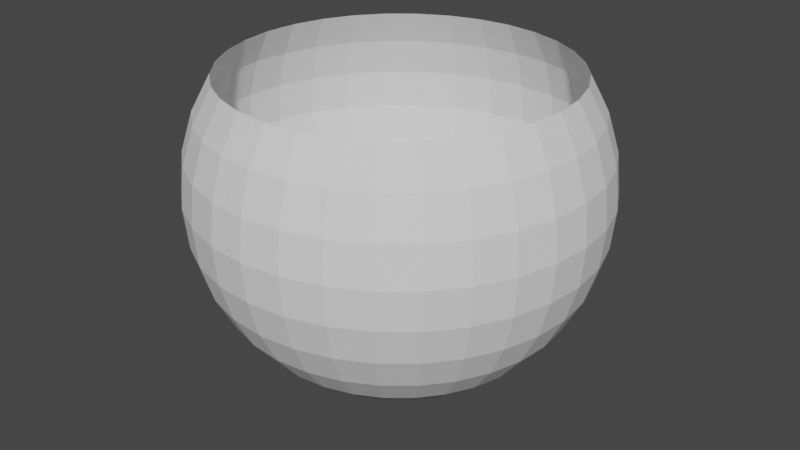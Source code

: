 # Source: hole_enemy.blend  (saved by Blender 3.4.6; exported with 4.5.12 LTS)
import bpy
from mathutils import Matrix  # noqa: F401  (used for matrix-valued properties, if any)

bpy.ops.wm.read_factory_settings(use_empty=True)
scene = bpy.context.scene
scene.name = 'Scene'

# ---- collections
col_collection = bpy.data.collections.new('Collection'); scene.collection.children.link(col_collection)

# ---- world
world_world = bpy.data.worlds.new('World'); scene.world = world_world
world_world.use_nodes = True; world_world.node_tree.nodes.clear()
_N = world_world.node_tree.nodes; _L = world_world.node_tree.links
n0 = _N.new('ShaderNodeOutputWorld'); n0.name = 'World Output'; n0.location = (300, 300)
n1 = _N.new('ShaderNodeBackground'); n1.name = 'Background'; n1.location = (10, 300)
n1.inputs[0].default_value = (0.05088, 0.05088, 0.05088, 1.0)
_L.new(n1.outputs[0], n0.inputs[0])
n0.is_active_output = True
world_world.color = (0.05088, 0.05088, 0.05088)
world_world.use_sun_shadow = False
world_world.sun_shadow_jitter_overblur = 0.0

# ---- meshes
me_sphere = bpy.data.meshes.new('Sphere')
me_sphere.from_pydata([(0.0, 0.4157, 0.2778), (0.0, 0.4904, 0.09755), (0.0, 0.5, 0.0), (0.0, 0.4904, -0.09755), (0.0, 0.4157, -0.2778), (0.08111, 0.4077, 0.2778), (0.09012, 0.4531, 0.1913), (0.09567, 0.481, 0.09755), (0.09755, 0.4904, 0.0), (0.09567, 0.481, -0.09755), (0.09012, 0.4531, -0.1913), (0.08111, 0.4077, -0.2778), (0.06897, 0.3468, -0.3536), (0.05419, 0.2724, -0.4157), (0.03733, 0.1877, -0.4619), (0.01903, 0.09567, -0.4904), (0.1591, 0.3841, 0.2778), (0.1768, 0.4268, 0.1913), (0.1877, 0.4531, 0.09755), (0.1913, 0.4619, 0.0), (0.1877, 0.4531, -0.09755), (0.1768, 0.4268, -0.1913), (0.1591, 0.3841, -0.2778), (0.1353, 0.3266, -0.3536), (0.1063, 0.2566, -0.4157), (0.07322, 0.1768, -0.4619), (0.03733, 0.09012, -0.4904), (0.231, 0.3457, 0.2778), (0.2566, 0.3841, 0.1913), (0.2724, 0.4077, 0.09755), (0.2778, 0.4157, 0.0), (0.2724, 0.4077, -0.09755), (0.2566, 0.3841, -0.1913), (0.231, 0.3457, -0.2778), (0.1964, 0.294, -0.3536), (0.1543, 0.231, -0.4157), (0.1063, 0.1591, -0.4619), (0.05419, 0.08111, -0.4904), (0.294, 0.294, 0.2778), (0.3266, 0.3266, 0.1913), (0.3468, 0.3468, 0.09755), (0.3536, 0.3536, 0.0), (0.3468, 0.3468, -0.09755), (0.3266, 0.3266, -0.1913), (0.294, 0.294, -0.2778), (0.25, 0.25, -0.3536), (0.1964, 0.1964, -0.4157), (0.1353, 0.1353, -0.4619), (0.06897, 0.06897, -0.4904), (0.3457, 0.231, 0.2778), (0.3841, 0.2566, 0.1913), (0.4077, 0.2724, 0.09755), (0.4157, 0.2778, 0.0), (0.4077, 0.2724, -0.09755), (0.3841, 0.2566, -0.1913), (0.3457, 0.231, -0.2778), (0.294, 0.1964, -0.3536), (0.231, 0.1543, -0.4157), (0.1591, 0.1063, -0.4619), (0.08111, 0.05419, -0.4904), (0.3841, 0.1591, 0.2778), (0.4268, 0.1768, 0.1913), (0.4531, 0.1877, 0.09755), (0.4619, 0.1913, 0.0), (0.4531, 0.1877, -0.09755), (0.4268, 0.1768, -0.1913), (0.3841, 0.1591, -0.2778), (0.3266, 0.1353, -0.3536), (0.2566, 0.1063, -0.4157), (0.1768, 0.07322, -0.4619), (0.09012, 0.03733, -0.4904), (0.4077, 0.08111, 0.2778), (0.4531, 0.09012, 0.1913), (0.481, 0.09567, 0.09755), (0.4904, 0.09755, 0.0), (0.481, 0.09567, -0.09755), (0.4531, 0.09012, -0.1913), (0.4077, 0.08111, -0.2778), (0.3468, 0.06897, -0.3536), (0.2724, 0.05419, -0.4157), (0.1877, 0.03733, -0.4619), (0.09567, 0.01903, -0.4904), (0.4157, -4.47e-08, 0.2778), (0.4619, 2.235e-08, 0.1913), (0.4904, -4.47e-08, 0.09755), (0.5, -8.196e-08, 0.0), (0.4904, -4.47e-08, -0.09755), (0.4619, 2.235e-08, -0.1913), (0.4157, -4.47e-08, -0.2778), (0.3536, 7.451e-09, -0.3536), (0.2778, -2.608e-08, -0.4157), (0.1913, -1.118e-08, -0.4619), (0.09755, -5.588e-09, -0.4904), (0.4077, -0.08111, 0.2778), (0.4531, -0.09012, 0.1913), (0.481, -0.09567, 0.09755), (0.4904, -0.09755, 0.0), (0.481, -0.09567, -0.09755), (0.4531, -0.09012, -0.1913), (0.4077, -0.08111, -0.2778), (0.3468, -0.06897, -0.3536), (0.2724, -0.05419, -0.4157), (0.1877, -0.03733, -0.4619), (0.09567, -0.01903, -0.4904), (0.3841, -0.1591, 0.2778), (0.4268, -0.1768, 0.1913), (0.4531, -0.1877, 0.09755), (0.4619, -0.1913, 0.0), (0.4531, -0.1877, -0.09755), (0.4268, -0.1768, -0.1913), (0.3841, -0.1591, -0.2778), (0.3266, -0.1353, -0.3536), (0.2566, -0.1063, -0.4157), (0.1768, -0.07322, -0.4619), (0.09012, -0.03733, -0.4904), (0.3457, -0.231, 0.2778), (0.3841, -0.2566, 0.1913), (0.4077, -0.2724, 0.09755), (0.4157, -0.2778, 0.0), (0.4077, -0.2724, -0.09755), (0.3841, -0.2566, -0.1913), (0.3457, -0.231, -0.2778), (0.294, -0.1964, -0.3536), (0.231, -0.1543, -0.4157), (0.1591, -0.1063, -0.4619), (0.08111, -0.05419, -0.4904), (0.294, -0.294, 0.2778), (0.3266, -0.3266, 0.1913), (0.3468, -0.3468, 0.09755), (0.3536, -0.3536, 0.0), (0.3468, -0.3468, -0.09755), (0.3266, -0.3266, -0.1913), (0.294, -0.294, -0.2778), (0.25, -0.25, -0.3536), (0.1964, -0.1964, -0.4157), (0.1353, -0.1353, -0.4619), (0.06897, -0.06897, -0.4904), (0.231, -0.3457, 0.2778), (0.2566, -0.3841, 0.1913), (0.2724, -0.4077, 0.09755), (0.2778, -0.4157, 0.0), (0.2724, -0.4077, -0.09755), (0.2566, -0.3841, -0.1913), (0.231, -0.3457, -0.2778), (0.1964, -0.294, -0.3536), (0.1543, -0.231, -0.4157), (0.1063, -0.1591, -0.4619), (0.05419, -0.08111, -0.4904), (0.1591, -0.3841, 0.2778), (0.1768, -0.4268, 0.1913), (0.1877, -0.4531, 0.09755), (0.1913, -0.4619, 0.0), (0.1877, -0.4531, -0.09755), (0.1768, -0.4268, -0.1913), (0.1591, -0.3841, -0.2778), (0.1353, -0.3266, -0.3536), (0.1063, -0.2566, -0.4157), (0.07322, -0.1768, -0.4619), (0.03733, -0.09012, -0.4904), (0.08111, -0.4077, 0.2778), (0.09012, -0.4531, 0.1913), (0.09567, -0.481, 0.09755), (0.09754, -0.4904, 0.0), (0.09567, -0.481, -0.09755), (0.09012, -0.4531, -0.1913), (0.08111, -0.4077, -0.2778), (0.06897, -0.3468, -0.3536), (0.05419, -0.2724, -0.4157), (0.03733, -0.1877, -0.4619), (0.01903, -0.09567, -0.4904), (-5.215e-08, -0.4157, 0.2778), (1.49e-08, -0.4619, 0.1913), (-6.706e-08, -0.4904, 0.09755), (-1.639e-07, -0.5, 0.0), (-6.706e-08, -0.4904, -0.09755), (1.49e-08, -0.4619, -0.1913), (-5.215e-08, -0.4157, -0.2778), (-7.451e-09, -0.3536, -0.3536), (-4.843e-08, -0.2778, -0.4157), (-2.608e-08, -0.1913, -0.4619), (-3.725e-09, -0.09755, -0.4904), (-0.08111, -0.4077, 0.2778), (-0.09012, -0.4531, 0.1913), (-0.09567, -0.481, 0.09755), (-0.09755, -0.4904, 0.0), (-0.09567, -0.481, -0.09755), (-0.09012, -0.4531, -0.1913), (-0.08111, -0.4077, -0.2778), (-0.06897, -0.3468, -0.3536), (-0.05419, -0.2724, -0.4157), (-0.03733, -0.1877, -0.4619), (-0.01903, -0.09567, -0.4904), (-0.1591, -0.3841, 0.2778), (-0.1768, -0.4268, 0.1913), (-0.1877, -0.4531, 0.09755), (-0.1913, -0.4619, 0.0), (-0.1877, -0.4531, -0.09755), (-0.1768, -0.4268, -0.1913), (-0.1591, -0.3841, -0.2778), (-0.1353, -0.3266, -0.3536), (-0.1063, -0.2566, -0.4157), (-0.07322, -0.1768, -0.4619), (-0.03733, -0.09012, -0.4904), (-0.231, -0.3457, 0.2778), (-0.2566, -0.3841, 0.1913), (-0.2724, -0.4077, 0.09755), (-0.2778, -0.4157, 0.0), (-0.2724, -0.4077, -0.09755), (-0.2566, -0.3841, -0.1913), (-0.231, -0.3457, -0.2778), (-0.1964, -0.294, -0.3536), (-0.1543, -0.231, -0.4157), (-0.1063, -0.1591, -0.4619), (-0.05419, -0.08111, -0.4904), (-0.294, -0.294, 0.2778), (-0.3266, -0.3266, 0.1913), (-0.3468, -0.3468, 0.09755), (-0.3536, -0.3536, 0.0), (-0.3468, -0.3468, -0.09755), (-0.3266, -0.3266, -0.1913), (-0.294, -0.294, -0.2778), (-0.25, -0.25, -0.3536), (-0.1964, -0.1964, -0.4157), (-0.1353, -0.1353, -0.4619), (-0.06897, -0.06897, -0.4904), (0.0, 0.0, -0.5), (-0.3457, -0.231, 0.2778), (-0.3841, -0.2566, 0.1913), (-0.4077, -0.2724, 0.09755), (-0.4157, -0.2778, 0.0), (-0.4077, -0.2724, -0.09755), (-0.3841, -0.2566, -0.1913), (-0.3457, -0.231, -0.2778), (-0.294, -0.1964, -0.3536), (-0.231, -0.1543, -0.4157), (-0.1591, -0.1063, -0.4619), (-0.08111, -0.05419, -0.4904), (-0.3841, -0.1591, 0.2778), (-0.4268, -0.1768, 0.1913), (-0.4531, -0.1877, 0.09755), (-0.4619, -0.1913, 0.0), (-0.4531, -0.1877, -0.09755), (-0.4268, -0.1768, -0.1913), (-0.3841, -0.1591, -0.2778), (-0.3266, -0.1353, -0.3536), (-0.2566, -0.1063, -0.4157), (-0.1768, -0.07322, -0.4619), (-0.09012, -0.03733, -0.4904), (-0.4077, -0.08111, 0.2778), (-0.4531, -0.09012, 0.1913), (-0.481, -0.09567, 0.09755), (-0.4904, -0.09754, 0.0), (-0.481, -0.09567, -0.09755), (-0.4531, -0.09012, -0.1913), (-0.4077, -0.08111, -0.2778), (-0.3468, -0.06897, -0.3536), (-0.2724, -0.05419, -0.4157), (-0.1877, -0.03733, -0.4619), (-0.09567, -0.01903, -0.4904), (-0.4157, 8.196e-08, 0.2778), (-0.4619, 7.451e-09, 0.1913), (-0.4904, 1.341e-07, 0.09755), (-0.5, 2.235e-07, 0.0), (-0.4904, 1.341e-07, -0.09755), (-0.4619, 7.451e-09, -0.1913), (-0.4157, 8.196e-08, -0.2778), (-0.3536, 1.49e-08, -0.3536), (-0.2778, 7.451e-08, -0.4157), (-0.1913, 2.608e-08, -0.4619), (-0.09755, 9.313e-09, -0.4904), (-0.4077, 0.08111, 0.2778), (-0.4531, 0.09012, 0.1913), (-0.481, 0.09567, 0.09755), (-0.4904, 0.09755, 0.0), (-0.481, 0.09567, -0.09755), (-0.4531, 0.09012, -0.1913), (-0.4077, 0.08111, -0.2778), (-0.3468, 0.06897, -0.3536), (-0.2724, 0.05419, -0.4157), (-0.1877, 0.03733, -0.4619), (-0.09567, 0.01903, -0.4904), (-0.3841, 0.1591, 0.2778), (-0.4268, 0.1768, 0.1913), (-0.4531, 0.1877, 0.09755), (-0.4619, 0.1913, 0.0), (-0.4531, 0.1877, -0.09755), (-0.4268, 0.1768, -0.1913), (-0.3841, 0.1591, -0.2778), (-0.3266, 0.1353, -0.3536), (-0.2566, 0.1063, -0.4157), (-0.1768, 0.07322, -0.4619), (-0.09012, 0.03733, -0.4904), (-0.3457, 0.231, 0.2778), (-0.3841, 0.2566, 0.1913), (-0.4077, 0.2724, 0.09755), (-0.4157, 0.2778, 0.0), (-0.4077, 0.2724, -0.09755), (-0.3841, 0.2566, -0.1913), (-0.3457, 0.231, -0.2778), (-0.294, 0.1964, -0.3536), (-0.231, 0.1543, -0.4157), (-0.1591, 0.1063, -0.4619), (-0.08111, 0.05419, -0.4904), (-0.294, 0.294, 0.2778), (-0.3266, 0.3266, 0.1913), (-0.3468, 0.3468, 0.09755), (-0.3536, 0.3536, 0.0), (-0.3468, 0.3468, -0.09755), (-0.3266, 0.3266, -0.1913), (-0.294, 0.294, -0.2778), (-0.25, 0.25, -0.3536), (-0.1964, 0.1964, -0.4157), (-0.1353, 0.1353, -0.4619), (-0.06897, 0.06897, -0.4904), (-0.231, 0.3457, 0.2778), (-0.2566, 0.3841, 0.1913), (-0.2724, 0.4077, 0.09755), (-0.2778, 0.4157, 0.0), (-0.2724, 0.4077, -0.09755), (-0.2566, 0.3841, -0.1913), (-0.231, 0.3457, -0.2778), (-0.1964, 0.294, -0.3536), (-0.1543, 0.231, -0.4157), (-0.1063, 0.1591, -0.4619), (-0.05419, 0.08111, -0.4904), (-0.1591, 0.3841, 0.2778), (-0.1768, 0.4268, 0.1913), (-0.1877, 0.4531, 0.09755), (-0.1913, 0.4619, 0.0), (-0.1877, 0.4531, -0.09755), (-0.1768, 0.4268, -0.1913), (-0.1591, 0.3841, -0.2778), (-0.1353, 0.3266, -0.3536), (-0.1063, 0.2566, -0.4157), (-0.07322, 0.1768, -0.4619), (-0.03733, 0.09012, -0.4904), (-0.08111, 0.4077, 0.2778), (-0.09012, 0.4531, 0.1913), (-0.09567, 0.481, 0.09755), (-0.09754, 0.4904, 0.0), (-0.09567, 0.481, -0.09755), (-0.09012, 0.4531, -0.1913), (-0.08111, 0.4077, -0.2778), (-0.06897, 0.3468, -0.3536), (-0.05419, 0.2724, -0.4157), (-0.03733, 0.1877, -0.4619), (-0.01903, 0.09567, -0.4904), (2.98e-08, 0.4619, 0.1913), (2.98e-08, 0.4619, -0.1913), (4.47e-08, 0.3536, -0.3536), (1.08e-07, 0.2778, -0.4157), (3.353e-08, 0.1913, -0.4619), (7.451e-09, 0.09755, -0.4904)], [], [(225, 352, 15), (3, 2, 8, 9), (348, 3, 9, 10), (4, 348, 10, 11), (349, 4, 11, 12), (350, 349, 12, 13), (347, 0, 5, 6), (351, 350, 13, 14), (1, 347, 6, 7), (352, 351, 14, 15), (2, 1, 7, 8), (7, 6, 17, 18), (15, 14, 25, 26), (8, 7, 18, 19), (225, 15, 26), (9, 8, 19, 20), (10, 9, 20, 21), (11, 10, 21, 22), (12, 11, 22, 23), (13, 12, 23, 24), (6, 5, 16, 17), (14, 13, 24, 25), (22, 21, 32, 33), (23, 22, 33, 34), (24, 23, 34, 35), (17, 16, 27, 28), (25, 24, 35, 36), (18, 17, 28, 29), (26, 25, 36, 37), (19, 18, 29, 30), (225, 26, 37), (20, 19, 30, 31), (21, 20, 31, 32), (37, 36, 47, 48), (30, 29, 40, 41), (225, 37, 48), (31, 30, 41, 42), (32, 31, 42, 43), (33, 32, 43, 44), (34, 33, 44, 45), (35, 34, 45, 46), (28, 27, 38, 39), (36, 35, 46, 47), (29, 28, 39, 40), (45, 44, 55, 56), (46, 45, 56, 57), (39, 38, 49, 50), (47, 46, 57, 58), (40, 39, 50, 51), (48, 47, 58, 59), (41, 40, 51, 52), (225, 48, 59), (42, 41, 52, 53), (43, 42, 53, 54), (44, 43, 54, 55), (225, 59, 70), (53, 52, 63, 64), (54, 53, 64, 65), (55, 54, 65, 66), (56, 55, 66, 67), (57, 56, 67, 68), (50, 49, 60, 61), (58, 57, 68, 69), (51, 50, 61, 62), (59, 58, 69, 70), (52, 51, 62, 63), (68, 67, 78, 79), (61, 60, 71, 72), (69, 68, 79, 80), (62, 61, 72, 73), (70, 69, 80, 81), (63, 62, 73, 74), (225, 70, 81), (64, 63, 74, 75), (65, 64, 75, 76), (66, 65, 76, 77), (67, 66, 77, 78), (75, 74, 85, 86), (76, 75, 86, 87), (77, 76, 87, 88), (78, 77, 88, 89), (79, 78, 89, 90), (72, 71, 82, 83), (80, 79, 90, 91), (73, 72, 83, 84), (81, 80, 91, 92), (74, 73, 84, 85), (225, 81, 92), (90, 89, 100, 101), (83, 82, 93, 94), (91, 90, 101, 102), (84, 83, 94, 95), (92, 91, 102, 103), (85, 84, 95, 96), (225, 92, 103), (86, 85, 96, 97), (87, 86, 97, 98), (88, 87, 98, 99), (89, 88, 99, 100), (98, 97, 108, 109), (99, 98, 109, 110), (100, 99, 110, 111), (101, 100, 111, 112), (94, 93, 104, 105), (102, 101, 112, 113), (95, 94, 105, 106), (103, 102, 113, 114), (96, 95, 106, 107), (225, 103, 114), (97, 96, 107, 108), (105, 104, 115, 116), (113, 112, 123, 124), (106, 105, 116, 117), (114, 113, 124, 125), (107, 106, 117, 118), (225, 114, 125), (108, 107, 118, 119), (109, 108, 119, 120), (110, 109, 120, 121), (111, 110, 121, 122), (112, 111, 122, 123), (120, 119, 130, 131), (121, 120, 131, 132), (122, 121, 132, 133), (123, 122, 133, 134), (116, 115, 126, 127), (124, 123, 134, 135), (117, 116, 127, 128), (125, 124, 135, 136), (118, 117, 128, 129), (225, 125, 136), (119, 118, 129, 130), (135, 134, 145, 146), (128, 127, 138, 139), (136, 135, 146, 147), (129, 128, 139, 140), (225, 136, 147), (130, 129, 140, 141), (131, 130, 141, 142), (132, 131, 142, 143), (133, 132, 143, 144), (134, 133, 144, 145), (127, 126, 137, 138), (143, 142, 153, 154), (144, 143, 154, 155), (145, 144, 155, 156), (138, 137, 148, 149), (146, 145, 156, 157), (139, 138, 149, 150), (147, 146, 157, 158), (140, 139, 150, 151), (225, 147, 158), (141, 140, 151, 152), (142, 141, 152, 153), (158, 157, 168, 169), (151, 150, 161, 162), (225, 158, 169), (152, 151, 162, 163), (153, 152, 163, 164), (154, 153, 164, 165), (155, 154, 165, 166), (156, 155, 166, 167), (149, 148, 159, 160), (157, 156, 167, 168), (150, 149, 160, 161), (166, 165, 176, 177), (167, 166, 177, 178), (160, 159, 170, 171), (168, 167, 178, 179), (161, 160, 171, 172), (169, 168, 179, 180), (162, 161, 172, 173), (225, 169, 180), (163, 162, 173, 174), (164, 163, 174, 175), (165, 164, 175, 176), (173, 172, 183, 184), (225, 180, 191), (174, 173, 184, 185), (175, 174, 185, 186), (176, 175, 186, 187), (177, 176, 187, 188), (178, 177, 188, 189), (171, 170, 181, 182), (179, 178, 189, 190), (172, 171, 182, 183), (180, 179, 190, 191), (188, 187, 198, 199), (189, 188, 199, 200), (182, 181, 192, 193), (190, 189, 200, 201), (183, 182, 193, 194), (191, 190, 201, 202), (184, 183, 194, 195), (225, 191, 202), (185, 184, 195, 196), (186, 185, 196, 197), (187, 186, 197, 198), (225, 202, 213), (196, 195, 206, 207), (197, 196, 207, 208), (198, 197, 208, 209), (199, 198, 209, 210), (200, 199, 210, 211), (193, 192, 203, 204), (201, 200, 211, 212), (194, 193, 204, 205), (202, 201, 212, 213), (195, 194, 205, 206), (211, 210, 221, 222), (204, 203, 214, 215), (212, 211, 222, 223), (205, 204, 215, 216), (213, 212, 223, 224), (206, 205, 216, 217), (225, 213, 224), (207, 206, 217, 218), (208, 207, 218, 219), (209, 208, 219, 220), (210, 209, 220, 221), (218, 217, 229, 230), (219, 218, 230, 231), (220, 219, 231, 232), (221, 220, 232, 233), (222, 221, 233, 234), (215, 214, 226, 227), (223, 222, 234, 235), (216, 215, 227, 228), (224, 223, 235, 236), (217, 216, 228, 229), (225, 224, 236), (234, 233, 244, 245), (227, 226, 237, 238), (235, 234, 245, 246), (228, 227, 238, 239), (236, 235, 246, 247), (229, 228, 239, 240), (225, 236, 247), (230, 229, 240, 241), (231, 230, 241, 242), (232, 231, 242, 243), (233, 232, 243, 244), (242, 241, 252, 253), (243, 242, 253, 254), (244, 243, 254, 255), (245, 244, 255, 256), (238, 237, 248, 249), (246, 245, 256, 257), (239, 238, 249, 250), (247, 246, 257, 258), (240, 239, 250, 251), (225, 247, 258), (241, 240, 251, 252), (257, 256, 267, 268), (250, 249, 260, 261), (258, 257, 268, 269), (251, 250, 261, 262), (225, 258, 269), (252, 251, 262, 263), (253, 252, 263, 264), (254, 253, 264, 265), (255, 254, 265, 266), (256, 255, 266, 267), (249, 248, 259, 260), (265, 264, 275, 276), (266, 265, 276, 277), (267, 266, 277, 278), (260, 259, 270, 271), (268, 267, 278, 279), (261, 260, 271, 272), (269, 268, 279, 280), (262, 261, 272, 273), (225, 269, 280), (263, 262, 273, 274), (264, 263, 274, 275), (272, 271, 282, 283), (280, 279, 290, 291), (273, 272, 283, 284), (225, 280, 291), (274, 273, 284, 285), (275, 274, 285, 286), (276, 275, 286, 287), (277, 276, 287, 288), (278, 277, 288, 289), (271, 270, 281, 282), (279, 278, 289, 290), (287, 286, 297, 298), (288, 287, 298, 299), (289, 288, 299, 300), (282, 281, 292, 293), (290, 289, 300, 301), (283, 282, 293, 294), (291, 290, 301, 302), (284, 283, 294, 295), (225, 291, 302), (285, 284, 295, 296), (286, 285, 296, 297), (302, 301, 312, 313), (295, 294, 305, 306), (225, 302, 313), (296, 295, 306, 307), (297, 296, 307, 308), (298, 297, 308, 309), (299, 298, 309, 310), (300, 299, 310, 311), (293, 292, 303, 304), (301, 300, 311, 312), (294, 293, 304, 305), (310, 309, 320, 321), (311, 310, 321, 322), (304, 303, 314, 315), (312, 311, 322, 323), (305, 304, 315, 316), (313, 312, 323, 324), (306, 305, 316, 317), (225, 313, 324), (307, 306, 317, 318), (308, 307, 318, 319), (309, 308, 319, 320), (317, 316, 327, 328), (225, 324, 335), (318, 317, 328, 329), (319, 318, 329, 330), (320, 319, 330, 331), (321, 320, 331, 332), (322, 321, 332, 333), (315, 314, 325, 326), (323, 322, 333, 334), (316, 315, 326, 327), (324, 323, 334, 335), (332, 331, 342, 343), (333, 332, 343, 344), (326, 325, 336, 337), (334, 333, 344, 345), (327, 326, 337, 338), (335, 334, 345, 346), (328, 327, 338, 339), (225, 335, 346), (329, 328, 339, 340), (330, 329, 340, 341), (331, 330, 341, 342), (225, 346, 352), (340, 339, 2, 3), (341, 340, 3, 348), (342, 341, 348, 4), (343, 342, 4, 349), (344, 343, 349, 350), (337, 336, 0, 347), (345, 344, 350, 351), (338, 337, 347, 1), (346, 345, 351, 352), (339, 338, 1, 2)])
_uv = me_sphere.uv_layers.new(name='UVMap')
_uv.uv.foreach_set('vector', [0.2036, 0.1537, 0.2461, 0.1424, 0.2479, 0.1507, 0.5509, 0.1279, 0.596, 0.1275, 0.596, 0.1718, 0.5509, 0.1713, 0.5066, 0.1308, 0.5509, 0.1279, 0.5509, 0.1713, 0.5066, 0.1717, 0.4649, 0.1362, 0.5066, 0.1308, 0.5066, 0.1717, 0.4649, 0.1729, 0.4273, 0.1437, 0.4649, 0.1362, 0.4649, 0.1729, 0.4273, 0.175, 0.3952, 0.1532, 0.4273, 0.1437, 0.4273, 0.175, 0.3952, 0.1777, 0.6817, 0.1344, 0.7191, 0.1413, 0.7191, 0.1781, 0.6817, 0.1752, 0.2864, 0.1339, 0.3232, 0.1286, 0.3284, 0.1522, 0.2901, 0.1502, 0.6402, 0.1297, 0.6817, 0.1344, 0.6817, 0.1752, 0.6402, 0.1731, 0.2461, 0.1424, 0.2864, 0.1339, 0.2901, 0.1502, 0.2479, 0.1507, 0.596, 0.1275, 0.6402, 0.1297, 0.6402, 0.1731, 0.596, 0.1718, 0.6402, 0.1731, 0.6817, 0.1752, 0.6809, 0.2169, 0.6393, 0.2173, 0.2479, 0.1507, 0.2901, 0.1502, 0.2903, 0.1668, 0.2481, 0.1591, 0.596, 0.1718, 0.6402, 0.1731, 0.6393, 0.2173, 0.5951, 0.2169, 0.2036, 0.1537, 0.2479, 0.1507, 0.2481, 0.1591, 0.5509, 0.1713, 0.596, 0.1718, 0.5951, 0.2169, 0.55, 0.2155, 0.5066, 0.1717, 0.5509, 0.1713, 0.55, 0.2155, 0.5058, 0.2133, 0.4649, 0.1729, 0.5066, 0.1717, 0.5058, 0.2133, 0.4641, 0.2104, 0.4273, 0.175, 0.4649, 0.1729, 0.4641, 0.2104, 0.4266, 0.2069, 0.3952, 0.1777, 0.4273, 0.175, 0.4266, 0.2069, 0.3947, 0.2028, 0.6817, 0.1752, 0.7191, 0.1781, 0.7183, 0.2155, 0.6809, 0.2169, 0.2901, 0.1502, 0.3284, 0.1522, 0.3288, 0.1763, 0.2903, 0.1668, 0.4641, 0.2104, 0.5058, 0.2133, 0.5041, 0.2542, 0.4627, 0.2472, 0.4266, 0.2069, 0.4641, 0.2104, 0.4627, 0.2472, 0.4254, 0.2381, 0.3288, 0.1763, 0.362, 0.1874, 0.3562, 0.2175, 0.3243, 0.2, 0.6809, 0.2169, 0.7183, 0.2155, 0.7169, 0.2523, 0.6792, 0.2577, 0.2903, 0.1668, 0.3288, 0.1763, 0.3243, 0.2, 0.2872, 0.1831, 0.6393, 0.2173, 0.6809, 0.2169, 0.6792, 0.2577, 0.6375, 0.2607, 0.2481, 0.1591, 0.2903, 0.1668, 0.2872, 0.1831, 0.2465, 0.1674, 0.5951, 0.2169, 0.6393, 0.2173, 0.6375, 0.2607, 0.5933, 0.261, 0.2036, 0.1537, 0.2481, 0.1591, 0.2465, 0.1674, 0.55, 0.2155, 0.5951, 0.2169, 0.5933, 0.261, 0.5483, 0.2589, 0.5058, 0.2133, 0.55, 0.2155, 0.5483, 0.2589, 0.5041, 0.2542, 0.2465, 0.1674, 0.2872, 0.1831, 0.2808, 0.1984, 0.2432, 0.1753, 0.5933, 0.261, 0.6375, 0.2607, 0.635, 0.3015, 0.5907, 0.3027, 0.2036, 0.1537, 0.2465, 0.1674, 0.2432, 0.1753, 0.5483, 0.2589, 0.5933, 0.261, 0.5907, 0.3027, 0.5457, 0.2997, 0.5041, 0.2542, 0.5483, 0.2589, 0.5457, 0.2997, 0.5018, 0.2926, 0.4627, 0.2472, 0.5041, 0.2542, 0.5018, 0.2926, 0.4605, 0.2818, 0.4254, 0.2381, 0.4627, 0.2472, 0.4605, 0.2818, 0.4235, 0.2675, 0.3243, 0.2, 0.3562, 0.2175, 0.3445, 0.2458, 0.315, 0.2222, 0.6792, 0.2577, 0.7169, 0.2523, 0.7147, 0.2869, 0.6768, 0.2961, 0.2872, 0.1831, 0.3243, 0.2, 0.315, 0.2222, 0.2808, 0.1984, 0.6375, 0.2607, 0.6792, 0.2577, 0.6768, 0.2961, 0.635, 0.3015, 0.4235, 0.2675, 0.4605, 0.2818, 0.4578, 0.3129, 0.4212, 0.294, 0.315, 0.2222, 0.3445, 0.2458, 0.3272, 0.2713, 0.3014, 0.2423, 0.6768, 0.2961, 0.7147, 0.2869, 0.712, 0.318, 0.6738, 0.3307, 0.2808, 0.1984, 0.315, 0.2222, 0.3014, 0.2423, 0.2715, 0.2122, 0.635, 0.3015, 0.6768, 0.2961, 0.6738, 0.3307, 0.6317, 0.3382, 0.2432, 0.1753, 0.2808, 0.1984, 0.2715, 0.2122, 0.2385, 0.1823, 0.5907, 0.3027, 0.635, 0.3015, 0.6317, 0.3382, 0.5874, 0.3401, 0.2036, 0.1537, 0.2432, 0.1753, 0.2385, 0.1823, 0.5457, 0.2997, 0.5907, 0.3027, 0.5874, 0.3401, 0.5425, 0.3364, 0.5018, 0.2926, 0.5457, 0.2997, 0.5425, 0.3364, 0.4987, 0.3272, 0.4605, 0.2818, 0.5018, 0.2926, 0.4987, 0.3272, 0.4578, 0.3129, 0.2036, 0.1537, 0.2385, 0.1823, 0.2323, 0.1883, 0.5425, 0.3364, 0.5874, 0.3401, 0.5835, 0.3719, 0.5387, 0.3676, 0.4987, 0.3272, 0.5425, 0.3364, 0.5387, 0.3676, 0.4951, 0.3566, 0.4578, 0.3129, 0.4987, 0.3272, 0.4951, 0.3566, 0.4545, 0.3393, 0.3272, 0.2713, 0.3477, 0.2983, 0.3216, 0.3238, 0.305, 0.293, 0.3014, 0.2423, 0.3272, 0.2713, 0.305, 0.293, 0.284, 0.2593, 0.9419, 0.4182, 0.9836, 0.4346, 0.978, 0.4611, 0.9356, 0.4477, 0.2715, 0.2122, 0.3014, 0.2423, 0.284, 0.2593, 0.2595, 0.2239, 0.898, 0.4081, 0.9419, 0.4182, 0.9356, 0.4477, 0.8913, 0.4394, 0.2385, 0.1823, 0.2715, 0.2122, 0.2595, 0.2239, 0.2323, 0.1883, 0.8535, 0.4047, 0.898, 0.4081, 0.8913, 0.4394, 0.8467, 0.4366, 0.284, 0.2593, 0.305, 0.293, 0.2788, 0.3101, 0.2634, 0.2727, 0.9356, 0.4477, 0.978, 0.4611, 0.9735, 0.4923, 0.9307, 0.4823, 0.2595, 0.2239, 0.284, 0.2593, 0.2634, 0.2727, 0.2453, 0.2332, 0.8913, 0.4394, 0.9356, 0.4477, 0.9307, 0.4823, 0.8861, 0.4761, 0.2323, 0.1883, 0.2595, 0.2239, 0.2453, 0.2332, 0.2251, 0.193, 0.8467, 0.4366, 0.8913, 0.4394, 0.8861, 0.4761, 0.8414, 0.474, 0.2036, 0.1537, 0.2323, 0.1883, 0.2251, 0.193, 0.8036, 0.4394, 0.8467, 0.4366, 0.8414, 0.474, 0.7984, 0.4761, 0.7636, 0.4477, 0.8036, 0.4394, 0.7984, 0.4761, 0.7587, 0.4823, 0.3216, 0.3238, 0.3333, 0.3505, 0.299, 0.3727, 0.2908, 0.3439, 0.305, 0.293, 0.3216, 0.3238, 0.2908, 0.3439, 0.2788, 0.3101, 0.7984, 0.4761, 0.8414, 0.474, 0.8377, 0.5157, 0.7948, 0.517, 0.7587, 0.4823, 0.7984, 0.4761, 0.7948, 0.517, 0.7553, 0.5208, 0.7238, 0.4923, 0.7587, 0.4823, 0.7553, 0.5208, 0.7208, 0.527, 0.2788, 0.3101, 0.2908, 0.3439, 0.2564, 0.3577, 0.2496, 0.3218, 0.2634, 0.2727, 0.2788, 0.3101, 0.2496, 0.3218, 0.2405, 0.2819, 0.9307, 0.4823, 0.9735, 0.4923, 0.9705, 0.527, 0.9273, 0.5208, 0.2453, 0.2332, 0.2634, 0.2727, 0.2405, 0.2819, 0.2295, 0.2395, 0.8861, 0.4761, 0.9307, 0.4823, 0.9273, 0.5208, 0.8824, 0.517, 0.2251, 0.193, 0.2453, 0.2332, 0.2295, 0.2395, 0.217, 0.1962, 0.8414, 0.474, 0.8861, 0.4761, 0.8824, 0.517, 0.8377, 0.5157, 0.2036, 0.1537, 0.2251, 0.193, 0.217, 0.1962, 0.2405, 0.2819, 0.2496, 0.3218, 0.2184, 0.3278, 0.216, 0.2866, 0.9273, 0.5208, 0.9705, 0.527, 0.9689, 0.5637, 0.9255, 0.5616, 0.2295, 0.2395, 0.2405, 0.2819, 0.216, 0.2866, 0.2126, 0.2427, 0.8824, 0.517, 0.9273, 0.5208, 0.9255, 0.5616, 0.8806, 0.5604, 0.217, 0.1962, 0.2295, 0.2395, 0.2126, 0.2427, 0.2085, 0.1979, 0.8377, 0.5157, 0.8824, 0.517, 0.8806, 0.5604, 0.8358, 0.5599, 0.2036, 0.1537, 0.217, 0.1962, 0.2085, 0.1979, 0.7948, 0.517, 0.8377, 0.5157, 0.8358, 0.5599, 0.7929, 0.5604, 0.7553, 0.5208, 0.7948, 0.517, 0.7929, 0.5604, 0.7535, 0.5616, 0.7208, 0.527, 0.7553, 0.5208, 0.7535, 0.5616, 0.7192, 0.5637, 0.2496, 0.3218, 0.2564, 0.3577, 0.2198, 0.3647, 0.2184, 0.3278, 0.7535, 0.5616, 0.7929, 0.5604, 0.7929, 0.6046, 0.7535, 0.6033, 0.7192, 0.5637, 0.7535, 0.5616, 0.7535, 0.6033, 0.7192, 0.6012, 0.2184, 0.3278, 0.2198, 0.3647, 0.1824, 0.3647, 0.1866, 0.3278, 0.216, 0.2866, 0.2184, 0.3278, 0.1866, 0.3278, 0.191, 0.2866, 0.9255, 0.5616, 0.9689, 0.5637, 0.9689, 0.6012, 0.9255, 0.6033, 0.2126, 0.2427, 0.216, 0.2866, 0.191, 0.2866, 0.1954, 0.2427, 0.8806, 0.5604, 0.9255, 0.5616, 0.9255, 0.6033, 0.8806, 0.6046, 0.2085, 0.1979, 0.2126, 0.2427, 0.1954, 0.2427, 0.1997, 0.1979, 0.8358, 0.5599, 0.8806, 0.5604, 0.8806, 0.6046, 0.8358, 0.605, 0.2036, 0.1537, 0.2085, 0.1979, 0.1997, 0.1979, 0.7929, 0.5604, 0.8358, 0.5599, 0.8358, 0.605, 0.7929, 0.6046, 0.9255, 0.6033, 0.9689, 0.6012, 0.9705, 0.638, 0.9273, 0.6442, 0.1954, 0.2427, 0.191, 0.2866, 0.1664, 0.2819, 0.1785, 0.2395, 0.8806, 0.6046, 0.9255, 0.6033, 0.9273, 0.6442, 0.8824, 0.648, 0.1997, 0.1979, 0.1954, 0.2427, 0.1785, 0.2395, 0.191, 0.1962, 0.8358, 0.605, 0.8806, 0.6046, 0.8824, 0.648, 0.8377, 0.6492, 0.2036, 0.1537, 0.1997, 0.1979, 0.191, 0.1962, 0.7929, 0.6046, 0.8358, 0.605, 0.8377, 0.6492, 0.7948, 0.648, 0.7535, 0.6033, 0.7929, 0.6046, 0.7948, 0.648, 0.7553, 0.6442, 0.7192, 0.6012, 0.7535, 0.6033, 0.7553, 0.6442, 0.7208, 0.638, 0.1866, 0.3278, 0.1824, 0.3647, 0.1456, 0.3577, 0.1553, 0.3218, 0.191, 0.2866, 0.1866, 0.3278, 0.1553, 0.3218, 0.1664, 0.2819, 0.7553, 0.6442, 0.7948, 0.648, 0.7984, 0.6888, 0.7587, 0.6826, 0.7208, 0.638, 0.7553, 0.6442, 0.7587, 0.6826, 0.7238, 0.6726, 0.1553, 0.3218, 0.1456, 0.3577, 0.1108, 0.3439, 0.1257, 0.3101, 0.1664, 0.2819, 0.1553, 0.3218, 0.1257, 0.3101, 0.1431, 0.2727, 0.9273, 0.6442, 0.9705, 0.638, 0.9735, 0.6726, 0.9307, 0.6826, 0.1785, 0.2395, 0.1664, 0.2819, 0.1431, 0.2727, 0.1624, 0.2332, 0.8824, 0.648, 0.9273, 0.6442, 0.9307, 0.6826, 0.8861, 0.6888, 0.191, 0.1962, 0.1785, 0.2395, 0.1624, 0.2332, 0.1829, 0.193, 0.8377, 0.6492, 0.8824, 0.648, 0.8861, 0.6888, 0.8414, 0.6909, 0.2036, 0.1537, 0.191, 0.1962, 0.1829, 0.193, 0.7948, 0.648, 0.8377, 0.6492, 0.8414, 0.6909, 0.7984, 0.6888, 0.1624, 0.2332, 0.1431, 0.2727, 0.1221, 0.2593, 0.148, 0.2239, 0.8861, 0.6888, 0.9307, 0.6826, 0.9356, 0.7173, 0.8913, 0.7256, 0.1829, 0.193, 0.1624, 0.2332, 0.148, 0.2239, 0.1755, 0.1883, 0.8414, 0.6909, 0.8861, 0.6888, 0.8913, 0.7256, 0.8467, 0.7284, 0.2036, 0.1537, 0.1829, 0.193, 0.1755, 0.1883, 0.7984, 0.6888, 0.8414, 0.6909, 0.8467, 0.7284, 0.8036, 0.7256, 0.7587, 0.6826, 0.7984, 0.6888, 0.8036, 0.7256, 0.7636, 0.7173, 0.1108, 0.3439, 0.09898, 0.3727, 0.06405, 0.3505, 0.07934, 0.3238, 0.1257, 0.3101, 0.1108, 0.3439, 0.07934, 0.3238, 0.09896, 0.293, 0.1431, 0.2727, 0.1257, 0.3101, 0.09896, 0.293, 0.1221, 0.2593, 0.9307, 0.6826, 0.9735, 0.6726, 0.978, 0.7038, 0.9356, 0.7173, 0.07934, 0.3238, 0.06405, 0.3505, 0.0342, 0.3221, 0.05248, 0.2983, 0.09896, 0.293, 0.07934, 0.3238, 0.05248, 0.2983, 0.07611, 0.2713, 0.1221, 0.2593, 0.09896, 0.293, 0.07611, 0.2713, 0.1042, 0.2423, 0.9356, 0.7173, 0.978, 0.7038, 0.9836, 0.7303, 0.9419, 0.7467, 0.148, 0.2239, 0.1221, 0.2593, 0.1042, 0.2423, 0.1356, 0.2122, 0.8913, 0.7256, 0.9356, 0.7173, 0.9419, 0.7467, 0.898, 0.7568, 0.1755, 0.1883, 0.148, 0.2239, 0.1356, 0.2122, 0.1692, 0.1823, 0.1817, 0.4055, 0.2266, 0.4094, 0.2231, 0.4406, 0.1782, 0.4374, 0.2036, 0.1537, 0.1755, 0.1883, 0.1692, 0.1823, 0.1373, 0.4085, 0.1817, 0.4055, 0.1782, 0.4374, 0.1339, 0.4397, 0.09516, 0.4182, 0.1373, 0.4085, 0.1339, 0.4397, 0.09188, 0.4476, 0.1692, 0.1823, 0.1356, 0.2122, 0.1258, 0.1984, 0.1642, 0.1753, 0.1782, 0.4374, 0.2231, 0.4406, 0.2203, 0.4774, 0.1753, 0.4748, 0.2036, 0.1537, 0.1692, 0.1823, 0.1642, 0.1753, 0.1339, 0.4397, 0.1782, 0.4374, 0.1753, 0.4748, 0.131, 0.4765, 0.09188, 0.4476, 0.1339, 0.4397, 0.131, 0.4765, 0.08918, 0.4822, 0.05385, 0.4607, 0.09188, 0.4476, 0.08918, 0.4822, 0.05143, 0.4919, 0.07611, 0.2713, 0.05248, 0.2983, 0.03122, 0.2683, 0.05803, 0.2458, 0.1042, 0.2423, 0.07611, 0.2713, 0.05803, 0.2458, 0.08997, 0.2222, 0.267, 0.4494, 0.3081, 0.4633, 0.3057, 0.4944, 0.2643, 0.484, 0.1356, 0.2122, 0.1042, 0.2423, 0.08997, 0.2222, 0.1258, 0.1984, 0.2231, 0.4406, 0.267, 0.4494, 0.2643, 0.484, 0.2203, 0.4774, 0.05803, 0.2458, 0.03122, 0.2683, 0.01638, 0.235, 0.04541, 0.2175, 0.08997, 0.2222, 0.05803, 0.2458, 0.04541, 0.2175, 0.08006, 0.2, 0.2643, 0.484, 0.3057, 0.4944, 0.3039, 0.529, 0.2623, 0.5224, 0.1258, 0.1984, 0.08997, 0.2222, 0.08006, 0.2, 0.119, 0.1831, 0.2203, 0.4774, 0.2643, 0.484, 0.2623, 0.5224, 0.2181, 0.5182, 0.1642, 0.1753, 0.1258, 0.1984, 0.119, 0.1831, 0.1607, 0.1674, 0.1753, 0.4748, 0.2203, 0.4774, 0.2181, 0.5182, 0.1731, 0.5165, 0.2036, 0.1537, 0.1642, 0.1753, 0.1607, 0.1674, 0.131, 0.4765, 0.1753, 0.4748, 0.1731, 0.5165, 0.1289, 0.5173, 0.08918, 0.4822, 0.131, 0.4765, 0.1289, 0.5173, 0.08718, 0.5207, 0.05143, 0.4919, 0.08918, 0.4822, 0.08718, 0.5207, 0.04963, 0.5265, 0.1731, 0.5165, 0.2181, 0.5182, 0.2168, 0.5616, 0.1718, 0.5607, 0.2036, 0.1537, 0.1607, 0.1674, 0.1589, 0.1591, 0.1289, 0.5173, 0.1731, 0.5165, 0.1718, 0.5607, 0.1276, 0.5607, 0.08718, 0.5207, 0.1289, 0.5173, 0.1276, 0.5607, 0.08595, 0.5615, 0.04963, 0.5265, 0.08718, 0.5207, 0.08595, 0.5615, 0.04852, 0.5632, 0.01765, 0.5345, 0.04963, 0.5265, 0.04852, 0.5632, 0.0167, 0.5657, 0.08006, 0.2, 0.04541, 0.2175, 0.03874, 0.1874, 0.07481, 0.1763, 0.2623, 0.5224, 0.3039, 0.529, 0.3028, 0.5658, 0.2611, 0.5633, 0.119, 0.1831, 0.08006, 0.2, 0.07481, 0.1763, 0.1154, 0.1668, 0.2181, 0.5182, 0.2623, 0.5224, 0.2611, 0.5633, 0.2168, 0.5616, 0.1607, 0.1674, 0.119, 0.1831, 0.1154, 0.1668, 0.1589, 0.1591, 0.0167, 0.5657, 0.04852, 0.5632, 0.04814, 0.6007, 0.01638, 0.5976, 0.07481, 0.1763, 0.03874, 0.1874, 0.03827, 0.1568, 0.07444, 0.1522, 0.2611, 0.5633, 0.3028, 0.5658, 0.3024, 0.6033, 0.2607, 0.6049, 0.1154, 0.1668, 0.07481, 0.1763, 0.07444, 0.1522, 0.1151, 0.1502, 0.2168, 0.5616, 0.2611, 0.5633, 0.2607, 0.6049, 0.2164, 0.6058, 0.1589, 0.1591, 0.1154, 0.1668, 0.1151, 0.1502, 0.1587, 0.1507, 0.1718, 0.5607, 0.2168, 0.5616, 0.2164, 0.6058, 0.1713, 0.6058, 0.2036, 0.1537, 0.1589, 0.1591, 0.1587, 0.1507, 0.1276, 0.5607, 0.1718, 0.5607, 0.1713, 0.6058, 0.1271, 0.6049, 0.08595, 0.5615, 0.1276, 0.5607, 0.1271, 0.6049, 0.08553, 0.6032, 0.04852, 0.5632, 0.08595, 0.5615, 0.08553, 0.6032, 0.04814, 0.6007, 0.2036, 0.1537, 0.1587, 0.1507, 0.1603, 0.1424, 0.1271, 0.6049, 0.1713, 0.6058, 0.1718, 0.65, 0.1276, 0.6483, 0.08553, 0.6032, 0.1271, 0.6049, 0.1276, 0.6483, 0.08595, 0.6441, 0.04814, 0.6007, 0.08553, 0.6032, 0.08595, 0.6441, 0.04852, 0.6375, 0.01638, 0.5976, 0.04814, 0.6007, 0.04852, 0.6375, 0.0167, 0.6289, 0.07444, 0.1522, 0.03827, 0.1568, 0.04401, 0.1267, 0.07896, 0.1286, 0.2607, 0.6049, 0.3024, 0.6033, 0.3028, 0.64, 0.2611, 0.6458, 0.1151, 0.1502, 0.07444, 0.1522, 0.07896, 0.1286, 0.1182, 0.1339, 0.2164, 0.6058, 0.2607, 0.6049, 0.2611, 0.6458, 0.2168, 0.6492, 0.1587, 0.1507, 0.1151, 0.1502, 0.1182, 0.1339, 0.1603, 0.1424, 0.1713, 0.6058, 0.2164, 0.6058, 0.2168, 0.6492, 0.1718, 0.65, 0.07896, 0.1286, 0.04401, 0.1267, 0.05576, 0.09834, 0.08819, 0.1063, 0.2611, 0.6458, 0.3028, 0.64, 0.3039, 0.6747, 0.2623, 0.6843, 0.1182, 0.1339, 0.07896, 0.1286, 0.08819, 0.1063, 0.1246, 0.1186, 0.2168, 0.6492, 0.2611, 0.6458, 0.2623, 0.6843, 0.2181, 0.69, 0.1603, 0.1424, 0.1182, 0.1339, 0.1246, 0.1186, 0.1636, 0.1346, 0.1718, 0.65, 0.2168, 0.6492, 0.2181, 0.69, 0.1731, 0.6917, 0.2036, 0.1537, 0.1603, 0.1424, 0.1636, 0.1346, 0.1276, 0.6483, 0.1718, 0.65, 0.1731, 0.6917, 0.1289, 0.6891, 0.08595, 0.6441, 0.1276, 0.6483, 0.1289, 0.6891, 0.08718, 0.6826, 0.04852, 0.6375, 0.08595, 0.6441, 0.08718, 0.6826, 0.04963, 0.6722, 0.0167, 0.6289, 0.04852, 0.6375, 0.04963, 0.6722, 0.01765, 0.6584, 0.1289, 0.6891, 0.1731, 0.6917, 0.1753, 0.7292, 0.131, 0.7259, 0.08718, 0.6826, 0.1289, 0.6891, 0.131, 0.7259, 0.08918, 0.7172, 0.04963, 0.6722, 0.08718, 0.6826, 0.08918, 0.7172, 0.05143, 0.7033, 0.01765, 0.6584, 0.04963, 0.6722, 0.05143, 0.7033, 0.01918, 0.6849, 0.08819, 0.1063, 0.05576, 0.09834, 0.07306, 0.07283, 0.1018, 0.0863, 0.2623, 0.6843, 0.3039, 0.6747, 0.3057, 0.7059, 0.2643, 0.719, 0.1246, 0.1186, 0.08819, 0.1063, 0.1018, 0.0863, 0.134, 0.1048, 0.2181, 0.69, 0.2623, 0.6843, 0.2643, 0.719, 0.2203, 0.7268, 0.1636, 0.1346, 0.1246, 0.1186, 0.134, 0.1048, 0.1683, 0.1275, 0.1731, 0.6917, 0.2181, 0.69, 0.2203, 0.7268, 0.1753, 0.7292, 0.2036, 0.1537, 0.1636, 0.1346, 0.1683, 0.1275, 0.1018, 0.0863, 0.07306, 0.07283, 0.09523, 0.05115, 0.1192, 0.06926, 0.2643, 0.719, 0.3057, 0.7059, 0.3081, 0.7324, 0.267, 0.7484, 0.134, 0.1048, 0.1018, 0.0863, 0.1192, 0.06926, 0.146, 0.09302, 0.2203, 0.7268, 0.2643, 0.719, 0.267, 0.7484, 0.2231, 0.7581, 0.1683, 0.1275, 0.134, 0.1048, 0.146, 0.09302, 0.1745, 0.1215, 0.5601, 0.4047, 0.605, 0.4085, 0.6015, 0.4398, 0.5565, 0.4365, 0.2036, 0.1537, 0.1683, 0.1275, 0.1745, 0.1215, 0.5157, 0.4076, 0.5601, 0.4047, 0.5565, 0.4365, 0.5122, 0.4389, 0.08918, 0.7172, 0.131, 0.7259, 0.1339, 0.7572, 0.09188, 0.7467, 0.05143, 0.7033, 0.08918, 0.7172, 0.09188, 0.7467, 0.05385, 0.7299, 0.07306, 0.07283, 0.04889, 0.06489, 0.07497, 0.03939, 0.09523, 0.05115, 0.4702, 0.4468, 0.5122, 0.4389, 0.5094, 0.4756, 0.4675, 0.4814, 0.4322, 0.4599, 0.4702, 0.4468, 0.4675, 0.4814, 0.4298, 0.491, 0.3996, 0.4777, 0.4322, 0.4599, 0.4298, 0.491, 0.3975, 0.5042, 0.1192, 0.06926, 0.09523, 0.05115, 0.1214, 0.03411, 0.1398, 0.05587, 0.6454, 0.4485, 0.6864, 0.4624, 0.684, 0.4936, 0.6427, 0.4831, 0.146, 0.09302, 0.1192, 0.06926, 0.1398, 0.05587, 0.1601, 0.0838, 0.6015, 0.4398, 0.6454, 0.4485, 0.6427, 0.4831, 0.5986, 0.4765, 0.1745, 0.1215, 0.146, 0.09302, 0.1601, 0.0838, 0.1817, 0.1168, 0.5565, 0.4365, 0.6015, 0.4398, 0.5986, 0.4765, 0.5536, 0.474, 0.2036, 0.1537, 0.1745, 0.1215, 0.1817, 0.1168, 0.5122, 0.4389, 0.5565, 0.4365, 0.5536, 0.474, 0.5094, 0.4756, 0.1601, 0.0838, 0.1398, 0.05587, 0.1628, 0.04665, 0.176, 0.07745, 0.5986, 0.4765, 0.6427, 0.4831, 0.6407, 0.5216, 0.5965, 0.5174, 0.1817, 0.1168, 0.1601, 0.0838, 0.176, 0.07745, 0.1898, 0.1136, 0.5536, 0.474, 0.5986, 0.4765, 0.5965, 0.5174, 0.5514, 0.5156, 0.2036, 0.1537, 0.1817, 0.1168, 0.1898, 0.1136, 0.5094, 0.4756, 0.5536, 0.474, 0.5514, 0.5156, 0.5072, 0.5165, 0.4675, 0.4814, 0.5094, 0.4756, 0.5072, 0.5165, 0.4655, 0.5198, 0.4298, 0.491, 0.4675, 0.4814, 0.4655, 0.5198, 0.428, 0.5256, 0.3975, 0.5042, 0.4298, 0.491, 0.428, 0.5256, 0.396, 0.5336, 0.1398, 0.05587, 0.1214, 0.03411, 0.1507, 0.02237, 0.1628, 0.04665, 0.6427, 0.4831, 0.684, 0.4936, 0.6822, 0.5282, 0.6407, 0.5216, 0.428, 0.5256, 0.4655, 0.5198, 0.4643, 0.5607, 0.4269, 0.5624, 0.396, 0.5336, 0.428, 0.5256, 0.4269, 0.5624, 0.3951, 0.5649, 0.1628, 0.04665, 0.1507, 0.02237, 0.1818, 0.01638, 0.1872, 0.04194, 0.6407, 0.5216, 0.6822, 0.5282, 0.6811, 0.5649, 0.6394, 0.5624, 0.176, 0.07745, 0.1628, 0.04665, 0.1872, 0.04194, 0.1928, 0.07421, 0.5965, 0.5174, 0.6407, 0.5216, 0.6394, 0.5624, 0.5952, 0.5607, 0.1898, 0.1136, 0.176, 0.07745, 0.1928, 0.07421, 0.1983, 0.1119, 0.5514, 0.5156, 0.5965, 0.5174, 0.5952, 0.5607, 0.5501, 0.5598, 0.2036, 0.1537, 0.1898, 0.1136, 0.1983, 0.1119, 0.5072, 0.5165, 0.5514, 0.5156, 0.5501, 0.5598, 0.5059, 0.5598, 0.4655, 0.5198, 0.5072, 0.5165, 0.5059, 0.5598, 0.4643, 0.5607, 0.5952, 0.5607, 0.6394, 0.5624, 0.639, 0.6041, 0.5948, 0.6049, 0.1983, 0.1119, 0.1928, 0.07421, 0.21, 0.07421, 0.2071, 0.1119, 0.5501, 0.5598, 0.5952, 0.5607, 0.5948, 0.6049, 0.5497, 0.6049, 0.2036, 0.1537, 0.1983, 0.1119, 0.2071, 0.1119, 0.5059, 0.5598, 0.5501, 0.5598, 0.5497, 0.6049, 0.5055, 0.604, 0.4643, 0.5607, 0.5059, 0.5598, 0.5055, 0.604, 0.4639, 0.6023, 0.4269, 0.5624, 0.4643, 0.5607, 0.4639, 0.6023, 0.4265, 0.5999, 0.3951, 0.5649, 0.4269, 0.5624, 0.4265, 0.5999, 0.3947, 0.5968, 0.1872, 0.04194, 0.1818, 0.01638, 0.2136, 0.01638, 0.2122, 0.04194, 0.6394, 0.5624, 0.6811, 0.5649, 0.6807, 0.6024, 0.639, 0.6041, 0.1928, 0.07421, 0.1872, 0.04194, 0.2122, 0.04194, 0.21, 0.07421, 0.4265, 0.5999, 0.4639, 0.6023, 0.4643, 0.6432, 0.4269, 0.6367, 0.3947, 0.5968, 0.4265, 0.5999, 0.4269, 0.6367, 0.3951, 0.628, 0.2122, 0.04194, 0.2136, 0.01638, 0.245, 0.02237, 0.2368, 0.04665, 0.639, 0.6041, 0.6807, 0.6024, 0.6811, 0.6392, 0.6394, 0.645, 0.21, 0.07421, 0.2122, 0.04194, 0.2368, 0.04665, 0.227, 0.07745, 0.5948, 0.6049, 0.639, 0.6041, 0.6394, 0.645, 0.5952, 0.6483, 0.2071, 0.1119, 0.21, 0.07421, 0.227, 0.07745, 0.2158, 0.1136, 0.5497, 0.6049, 0.5948, 0.6049, 0.5952, 0.6483, 0.5501, 0.6491, 0.2036, 0.1537, 0.2071, 0.1119, 0.2158, 0.1136, 0.5055, 0.604, 0.5497, 0.6049, 0.5501, 0.6491, 0.5059, 0.6474, 0.4639, 0.6023, 0.5055, 0.604, 0.5059, 0.6474, 0.4643, 0.6432, 0.2158, 0.1136, 0.227, 0.07745, 0.243, 0.0838, 0.2239, 0.1168, 0.5501, 0.6491, 0.5952, 0.6483, 0.5965, 0.6892, 0.5514, 0.6908, 0.2036, 0.1537, 0.2158, 0.1136, 0.2239, 0.1168, 0.5059, 0.6474, 0.5501, 0.6491, 0.5514, 0.6908, 0.5072, 0.6883, 0.4643, 0.6432, 0.5059, 0.6474, 0.5072, 0.6883, 0.4655, 0.6817, 0.4269, 0.6367, 0.4643, 0.6432, 0.4655, 0.6817, 0.428, 0.6713, 0.3951, 0.628, 0.4269, 0.6367, 0.428, 0.6713, 0.396, 0.6575, 0.2368, 0.04665, 0.245, 0.02237, 0.2745, 0.03411, 0.2601, 0.05587, 0.6394, 0.645, 0.6811, 0.6392, 0.6822, 0.6739, 0.6407, 0.6835, 0.227, 0.07745, 0.2368, 0.04665, 0.2601, 0.05587, 0.243, 0.0838, 0.5952, 0.6483, 0.6394, 0.645, 0.6407, 0.6835, 0.5965, 0.6892, 0.396, 0.6575, 0.428, 0.6713, 0.4298, 0.7025, 0.3975, 0.684, 0.2601, 0.05587, 0.2745, 0.03411, 0.3013, 0.05115, 0.2811, 0.06926, 0.6407, 0.6835, 0.6822, 0.6739, 0.684, 0.705, 0.6427, 0.7181, 0.243, 0.0838, 0.2601, 0.05587, 0.2811, 0.06926, 0.2575, 0.09302, 0.5965, 0.6892, 0.6407, 0.6835, 0.6427, 0.7181, 0.5986, 0.726, 0.2239, 0.1168, 0.243, 0.0838, 0.2575, 0.09302, 0.2313, 0.1215, 0.5514, 0.6908, 0.5965, 0.6892, 0.5986, 0.726, 0.5536, 0.7283, 0.2036, 0.1537, 0.2239, 0.1168, 0.2313, 0.1215, 0.5072, 0.6883, 0.5514, 0.6908, 0.5536, 0.7283, 0.5094, 0.7251, 0.4655, 0.6817, 0.5072, 0.6883, 0.5094, 0.7251, 0.4675, 0.7164, 0.428, 0.6713, 0.4655, 0.6817, 0.4675, 0.7164, 0.4298, 0.7025, 0.5536, 0.7283, 0.5986, 0.726, 0.6015, 0.7573, 0.5565, 0.7602, 0.2036, 0.1537, 0.2313, 0.1215, 0.2376, 0.1275, 0.5457, 0.01889, 0.5907, 0.01638, 0.5933, 0.04833, 0.5483, 0.05022, 0.5018, 0.02813, 0.5457, 0.01889, 0.5483, 0.05022, 0.5041, 0.05764, 0.4605, 0.04373, 0.5018, 0.02813, 0.5041, 0.05764, 0.4627, 0.07029, 0.4235, 0.0651, 0.4605, 0.04373, 0.4627, 0.07029, 0.4254, 0.08768, 0.2811, 0.06926, 0.3013, 0.05115, 0.3241, 0.07283, 0.299, 0.0863, 0.6427, 0.7181, 0.684, 0.705, 0.6864, 0.7316, 0.6454, 0.7476, 0.2575, 0.09302, 0.2811, 0.06926, 0.299, 0.0863, 0.2698, 0.1048, 0.5986, 0.726, 0.6427, 0.7181, 0.6454, 0.7476, 0.6015, 0.7573, 0.2313, 0.1215, 0.2575, 0.09302, 0.2698, 0.1048, 0.2376, 0.1275, 0.4254, 0.08768, 0.4627, 0.07029, 0.4641, 0.1015, 0.4266, 0.1142, 0.299, 0.0863, 0.3241, 0.07283, 0.3422, 0.09834, 0.3132, 0.1063, 0.6792, 0.06117, 0.7169, 0.07541, 0.7183, 0.1066, 0.6809, 0.09585, 0.2698, 0.1048, 0.299, 0.0863, 0.3132, 0.1063, 0.2796, 0.1186, 0.6375, 0.05202, 0.6792, 0.06117, 0.6809, 0.09585, 0.6393, 0.08883, 0.2376, 0.1275, 0.2698, 0.1048, 0.2796, 0.1186, 0.2426, 0.1346, 0.5933, 0.04833, 0.6375, 0.05202, 0.6393, 0.08883, 0.5951, 0.08586, 0.2036, 0.1537, 0.2376, 0.1275, 0.2426, 0.1346, 0.5483, 0.05022, 0.5933, 0.04833, 0.5951, 0.08586, 0.55, 0.08703, 0.5041, 0.05764, 0.5483, 0.05022, 0.55, 0.08703, 0.5058, 0.09231, 0.4627, 0.07029, 0.5041, 0.05764, 0.5058, 0.09231, 0.4641, 0.1015, 0.2036, 0.1537, 0.2426, 0.1346, 0.2461, 0.1424, 0.55, 0.08703, 0.5951, 0.08586, 0.596, 0.1275, 0.5509, 0.1279, 0.5058, 0.09231, 0.55, 0.08703, 0.5509, 0.1279, 0.5066, 0.1308, 0.4641, 0.1015, 0.5058, 0.09231, 0.5066, 0.1308, 0.4649, 0.1362, 0.4266, 0.1142, 0.4641, 0.1015, 0.4649, 0.1362, 0.4273, 0.1437, 0.3947, 0.13, 0.4266, 0.1142, 0.4273, 0.1437, 0.3952, 0.1532, 0.6809, 0.09585, 0.7183, 0.1066, 0.7191, 0.1413, 0.6817, 0.1344, 0.2796, 0.1186, 0.3132, 0.1063, 0.3232, 0.1286, 0.2864, 0.1339, 0.6393, 0.08883, 0.6809, 0.09585, 0.6817, 0.1344, 0.6402, 0.1297, 0.2426, 0.1346, 0.2796, 0.1186, 0.2864, 0.1339, 0.2461, 0.1424, 0.5951, 0.08586, 0.6393, 0.08883, 0.6402, 0.1297, 0.596, 0.1275])
me_sphere.update()

# ---- objects
ob_sphere = bpy.data.objects.new('Sphere', me_sphere)

# ---- transforms, parenting, visibility, modifiers, constraints
ob_sphere.location = (0.0, 0.0, 0.0)

# ---- collection membership
col_collection.objects.link(ob_sphere)

# ---- scene / render settings (as saved in the file)
scene.frame_start = 1; scene.frame_end = 250; scene.frame_set(1)
scene.render.engine = 'BLENDER_EEVEE_NEXT'
scene.cycles.sampling_pattern = 'TABULATED_SOBOL'
scene.cycles.use_light_tree = False
scene.view_settings.view_transform = 'Filmic'
bpy.context.view_layer.update()

# ---- added for rendering (the .blend has no active camera and no usable light): camera, sun
cam_auto = bpy.data.cameras.new('AutoCamera')
cam_auto.lens = 50.0
cam_auto.sensor_width = 36.0
cam_auto.clip_end = 1000.0
ob_auto_camera = bpy.data.objects.new('AutoCamera', cam_auto)
scene.collection.objects.link(ob_auto_camera)
ob_auto_camera.location = (1.4933, -1.79196, 1.08353)
ob_auto_camera.rotation_euler = (1.09748, -7.21219e-08, 0.694738)
scene.camera = ob_auto_camera
light_auto_sun = bpy.data.lights.new('AutoSun', 'SUN')
light_auto_sun.energy = 3.0
light_auto_sun.angle = 0.0523599
ob_auto_sun = bpy.data.objects.new('AutoSun', light_auto_sun)
scene.collection.objects.link(ob_auto_sun)
ob_auto_sun.rotation_euler = (0.872665, 0.174533, 0.523599)
bpy.context.view_layer.update()
